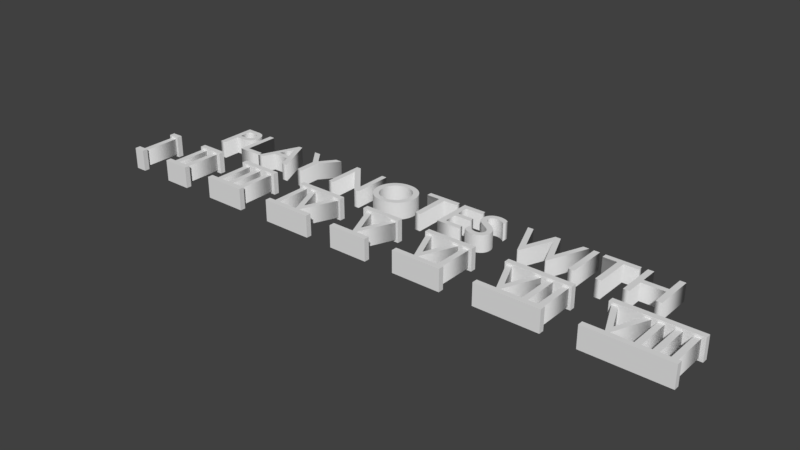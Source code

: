 # Source: Tutorial_1.blend  (saved by Blender 2.79.0; exported with 4.5.12 LTS)
import bpy
from mathutils import Matrix  # noqa: F401  (used for matrix-valued properties, if any)

bpy.ops.wm.read_factory_settings(use_empty=True)
scene = bpy.context.scene
scene.name = 'Scene'

# ---- collections
col_collection_1 = bpy.data.collections.new('Collection 1'); scene.collection.children.link(col_collection_1)

# ---- world
world_world = bpy.data.worlds.new('World'); scene.world = world_world
world_world.color = (0.05088, 0.05088, 0.05088)
world_world.use_sun_shadow = False
world_world.sun_shadow_jitter_overblur = 0.0
world_world.cycles.sampling_method = 'MANUAL'

# ---- meshes
me_cube_016 = bpy.data.meshes.new('Cube.016')
me_cube_016.from_pydata([(-1.0, -1.0, -1.0), (-1.0, -1.0, 1.0), (-1.0, 1.0, -1.0), (-1.0, 1.0, 1.0), (1.0, -1.0, -1.0), (1.0, -1.0, 1.0), (1.0, 1.0, -1.0), (1.0, 1.0, 1.0)], [], [(0, 1, 3, 2), (2, 3, 7, 6), (6, 7, 5, 4), (4, 5, 1, 0), (2, 6, 4, 0), (7, 3, 1, 5)])
me_cube_016.use_remesh_preserve_volume = False
me_cube_016.use_remesh_preserve_attributes = False
me_cube_016.use_mirror_vertex_groups = False
me_cube_016.update()
me_cube_015 = bpy.data.meshes.new('Cube.015')
me_cube_015.from_pydata([(-1.0, -1.0, -1.0), (-1.0, -1.0, 1.0), (-1.0, 1.0, -1.0), (-1.0, 1.0, 1.0), (1.0, -1.0, -1.0), (1.0, -1.0, 1.0), (1.0, 1.0, -1.0), (1.0, 1.0, 1.0)], [], [(0, 1, 3, 2), (2, 3, 7, 6), (6, 7, 5, 4), (4, 5, 1, 0), (2, 6, 4, 0), (7, 3, 1, 5)])
me_cube_015.use_remesh_preserve_volume = False
me_cube_015.use_remesh_preserve_attributes = False
me_cube_015.use_mirror_vertex_groups = False
me_cube_015.update()
me_cube_014 = bpy.data.meshes.new('Cube.014')
me_cube_014.from_pydata([(-1.0, -1.0, -1.0), (-1.0, -1.0, 1.0), (-1.0, 1.0, -1.0), (-1.0, 1.0, 1.0), (1.0, -1.0, -1.0), (1.0, -1.0, 1.0), (1.0, 1.0, -1.0), (1.0, 1.0, 1.0)], [], [(0, 1, 3, 2), (2, 3, 7, 6), (6, 7, 5, 4), (4, 5, 1, 0), (2, 6, 4, 0), (7, 3, 1, 5)])
me_cube_014.use_remesh_preserve_volume = False
me_cube_014.use_remesh_preserve_attributes = False
me_cube_014.use_mirror_vertex_groups = False
me_cube_014.update()
me_cube_013 = bpy.data.meshes.new('Cube.013')
me_cube_013.from_pydata([(-1.0, -1.0, -1.0), (-1.0, -1.0, 1.0), (-1.0, 1.0, -1.0), (-1.0, 1.0, 1.0), (1.0, -1.0, -1.0), (1.0, -1.0, 1.0), (1.0, 1.0, -1.0), (1.0, 1.0, 1.0)], [], [(0, 1, 3, 2), (2, 3, 7, 6), (6, 7, 5, 4), (4, 5, 1, 0), (2, 6, 4, 0), (7, 3, 1, 5)])
me_cube_013.use_remesh_preserve_volume = False
me_cube_013.use_remesh_preserve_attributes = False
me_cube_013.use_mirror_vertex_groups = False
me_cube_013.update()
me_cube_012 = bpy.data.meshes.new('Cube.012')
me_cube_012.from_pydata([(-1.0, -1.0, -1.0), (-1.0, -1.0, 1.0), (-1.0, 1.0, -1.0), (-1.0, 1.0, 1.0), (1.0, -1.0, -1.0), (1.0, -1.0, 1.0), (1.0, 1.0, -1.0), (1.0, 1.0, 1.0)], [], [(0, 1, 3, 2), (2, 3, 7, 6), (6, 7, 5, 4), (4, 5, 1, 0), (2, 6, 4, 0), (7, 3, 1, 5)])
me_cube_012.use_remesh_preserve_volume = False
me_cube_012.use_remesh_preserve_attributes = False
me_cube_012.use_mirror_vertex_groups = False
me_cube_012.update()
me_cube_011 = bpy.data.meshes.new('Cube.011')
me_cube_011.from_pydata([(-1.0, -1.0, -1.0), (-1.0, -1.0, 1.0), (-1.0, 1.0, -1.0), (-1.0, 1.0, 1.0), (1.0, -1.0, -1.0), (1.0, -1.0, 1.0), (1.0, 1.0, -1.0), (1.0, 1.0, 1.0)], [], [(0, 1, 3, 2), (2, 3, 7, 6), (6, 7, 5, 4), (4, 5, 1, 0), (2, 6, 4, 0), (7, 3, 1, 5)])
me_cube_011.use_remesh_preserve_volume = False
me_cube_011.use_remesh_preserve_attributes = False
me_cube_011.use_mirror_vertex_groups = False
me_cube_011.update()
me_cube_010 = bpy.data.meshes.new('Cube.010')
me_cube_010.from_pydata([(-1.0, -1.0, -1.0), (-1.0, -1.0, 1.0), (-1.0, 1.0, -1.0), (-1.0, 1.0, 1.0), (1.0, -1.0, -1.0), (1.0, -1.0, 1.0), (1.0, 1.0, -1.0), (1.0, 1.0, 1.0)], [], [(0, 1, 3, 2), (2, 3, 7, 6), (6, 7, 5, 4), (4, 5, 1, 0), (2, 6, 4, 0), (7, 3, 1, 5)])
me_cube_010.use_remesh_preserve_volume = False
me_cube_010.use_remesh_preserve_attributes = False
me_cube_010.use_mirror_vertex_groups = False
me_cube_010.update()
me_cube_009 = bpy.data.meshes.new('Cube.009')
me_cube_009.from_pydata([(-1.0, -1.0, -1.0), (-1.0, -1.0, 1.0), (-1.0, 1.0, -1.0), (-1.0, 1.0, 1.0), (1.0, -1.0, -1.0), (1.0, -1.0, 1.0), (1.0, 1.0, -1.0), (1.0, 1.0, 1.0)], [], [(0, 1, 3, 2), (2, 3, 7, 6), (6, 7, 5, 4), (4, 5, 1, 0), (2, 6, 4, 0), (7, 3, 1, 5)])
me_cube_009.use_remesh_preserve_volume = False
me_cube_009.use_remesh_preserve_attributes = False
me_cube_009.use_mirror_vertex_groups = False
me_cube_009.update()
me_cube_008 = bpy.data.meshes.new('Cube.008')
me_cube_008.from_pydata([(-1.0, -1.0, -1.0), (-1.0, -1.0, 1.0), (-1.0, 1.0, -1.0), (-1.0, 1.0, 1.0), (1.0, -1.0, -1.0), (1.0, -1.0, 1.0), (1.0, 1.0, -1.0), (1.0, 1.0, 1.0)], [], [(0, 1, 3, 2), (2, 3, 7, 6), (6, 7, 5, 4), (4, 5, 1, 0), (2, 6, 4, 0), (7, 3, 1, 5)])
me_cube_008.use_remesh_preserve_volume = False
me_cube_008.use_remesh_preserve_attributes = False
me_cube_008.use_mirror_vertex_groups = False
me_cube_008.update()
me_cube_007 = bpy.data.meshes.new('Cube.007')
me_cube_007.from_pydata([(-1.0, -1.0, -1.0), (-1.0, -1.0, 1.0), (-1.0, 1.0, -1.0), (-1.0, 1.0, 1.0), (1.0, -1.0, -1.0), (1.0, -1.0, 1.0), (1.0, 1.0, -1.0), (1.0, 1.0, 1.0)], [], [(0, 1, 3, 2), (2, 3, 7, 6), (6, 7, 5, 4), (4, 5, 1, 0), (2, 6, 4, 0), (7, 3, 1, 5)])
me_cube_007.use_remesh_preserve_volume = False
me_cube_007.use_remesh_preserve_attributes = False
me_cube_007.use_mirror_vertex_groups = False
me_cube_007.update()
me_cube_006 = bpy.data.meshes.new('Cube.006')
me_cube_006.from_pydata([(-1.0, -1.0, -1.0), (-1.0, -1.0, 1.0), (-1.0, 1.0, -1.0), (-1.0, 1.0, 1.0), (1.0, -1.0, -1.0), (1.0, -1.0, 1.0), (1.0, 1.0, -1.0), (1.0, 1.0, 1.0)], [], [(0, 1, 3, 2), (2, 3, 7, 6), (6, 7, 5, 4), (4, 5, 1, 0), (2, 6, 4, 0), (7, 3, 1, 5)])
me_cube_006.use_remesh_preserve_volume = False
me_cube_006.use_remesh_preserve_attributes = False
me_cube_006.use_mirror_vertex_groups = False
me_cube_006.update()
me_cube_005 = bpy.data.meshes.new('Cube.005')
me_cube_005.from_pydata([(-1.0, -1.0, -1.0), (-1.0, -1.0, 1.0), (-1.0, 1.0, -1.0), (-1.0, 1.0, 1.0), (1.0, -1.0, -1.0), (1.0, -1.0, 1.0), (1.0, 1.0, -1.0), (1.0, 1.0, 1.0)], [], [(0, 1, 3, 2), (2, 3, 7, 6), (6, 7, 5, 4), (4, 5, 1, 0), (2, 6, 4, 0), (7, 3, 1, 5)])
me_cube_005.use_remesh_preserve_volume = False
me_cube_005.use_remesh_preserve_attributes = False
me_cube_005.use_mirror_vertex_groups = False
me_cube_005.update()
me_cube_004 = bpy.data.meshes.new('Cube.004')
me_cube_004.from_pydata([(-1.0, -1.0, -1.0), (-1.0, -1.0, 1.0), (-1.0, 1.0, -1.0), (-1.0, 1.0, 1.0), (1.0, -1.0, -1.0), (1.0, -1.0, 1.0), (1.0, 1.0, -1.0), (1.0, 1.0, 1.0)], [], [(0, 1, 3, 2), (2, 3, 7, 6), (6, 7, 5, 4), (4, 5, 1, 0), (2, 6, 4, 0), (7, 3, 1, 5)])
me_cube_004.use_remesh_preserve_volume = False
me_cube_004.use_remesh_preserve_attributes = False
me_cube_004.use_mirror_vertex_groups = False
me_cube_004.update()
me_cube_003 = bpy.data.meshes.new('Cube.003')
me_cube_003.from_pydata([(-1.0, -1.0, -1.0), (-1.0, -1.0, 1.0), (-1.0, 1.0, -1.0), (-1.0, 1.0, 1.0), (1.0, -1.0, -1.0), (1.0, -1.0, 1.0), (1.0, 1.0, -1.0), (1.0, 1.0, 1.0)], [], [(0, 1, 3, 2), (2, 3, 7, 6), (6, 7, 5, 4), (4, 5, 1, 0), (2, 6, 4, 0), (7, 3, 1, 5)])
me_cube_003.use_remesh_preserve_volume = False
me_cube_003.use_remesh_preserve_attributes = False
me_cube_003.use_mirror_vertex_groups = False
me_cube_003.update()
me_cube_002 = bpy.data.meshes.new('Cube.002')
me_cube_002.from_pydata([(-1.0, -1.0, -1.0), (-1.0, -1.0, 1.0), (-1.0, 1.0, -1.0), (-1.0, 1.0, 1.0), (1.0, -1.0, -1.0), (1.0, -1.0, 1.0), (1.0, 1.0, -1.0), (1.0, 1.0, 1.0)], [], [(0, 1, 3, 2), (2, 3, 7, 6), (6, 7, 5, 4), (4, 5, 1, 0), (2, 6, 4, 0), (7, 3, 1, 5)])
me_cube_002.use_remesh_preserve_volume = False
me_cube_002.use_remesh_preserve_attributes = False
me_cube_002.use_mirror_vertex_groups = False
me_cube_002.update()
me_cube_001 = bpy.data.meshes.new('Cube.001')
me_cube_001.from_pydata([(-1.0, -1.0, -1.0), (-1.0, -1.0, 1.0), (-1.0, 1.0, -1.0), (-1.0, 1.0, 1.0), (1.0, -1.0, -1.0), (1.0, -1.0, 1.0), (1.0, 1.0, -1.0), (1.0, 1.0, 1.0)], [], [(0, 1, 3, 2), (2, 3, 7, 6), (6, 7, 5, 4), (4, 5, 1, 0), (2, 6, 4, 0), (7, 3, 1, 5)])
me_cube_001.use_remesh_preserve_volume = False
me_cube_001.use_remesh_preserve_attributes = False
me_cube_001.use_mirror_vertex_groups = False
me_cube_001.update()
me_plane = bpy.data.meshes.new('Plane')
me_plane.from_pydata([], [], [])
me_plane.use_remesh_preserve_volume = False
me_plane.use_remesh_preserve_attributes = False
me_plane.use_mirror_vertex_groups = False
me_plane.update()

# ---- curves / text
txt_text_001 = bpy.data.curves.new('Text.001', 'FONT')
txt_text_001.dimensions = '2D'
txt_text_001.body = 'I  II  III  IV  V  VI  VII  VIII'
txt_text_001.use_path_clamp = True
txt_text_001.bevel_resolution = 0
txt_text_001.extrude = 0.145
txt_text_001.offset_x = -5.081
txt_text_001.offset_y = -0.338
txt_text = bpy.data.curves.new('Text', 'FONT')
txt_text.dimensions = '2D'
txt_text.body = 'PLAY NOTES WITH'
txt_text.use_path_clamp = True
txt_text.bevel_resolution = 0
txt_text.extrude = 0.145
txt_text.offset_x = -4.306
txt_text.offset_y = -0.341

# ---- objects
ob_cube_015 = bpy.data.objects.new('Cube.015', me_cube_016)
ob_cube_014 = bpy.data.objects.new('Cube.014', me_cube_015)
ob_cube_013 = bpy.data.objects.new('Cube.013', me_cube_014)
ob_cube_012 = bpy.data.objects.new('Cube.012', me_cube_013)
ob_cube_011 = bpy.data.objects.new('Cube.011', me_cube_012)
ob_cube_010 = bpy.data.objects.new('Cube.010', me_cube_011)
ob_cube_009 = bpy.data.objects.new('Cube.009', me_cube_010)
ob_cube_008 = bpy.data.objects.new('Cube.008', me_cube_009)
ob_cube_007 = bpy.data.objects.new('Cube.007', me_cube_008)
ob_cube_006 = bpy.data.objects.new('Cube.006', me_cube_007)
ob_cube_005 = bpy.data.objects.new('Cube.005', me_cube_006)
ob_cube_004 = bpy.data.objects.new('Cube.004', me_cube_005)
ob_cube_003 = bpy.data.objects.new('Cube.003', me_cube_004)
ob_cube_002 = bpy.data.objects.new('Cube.002', me_cube_003)
ob_cube_001 = bpy.data.objects.new('Cube.001', me_cube_002)
ob_cube = bpy.data.objects.new('Cube', me_cube_001)
ob_plane = bpy.data.objects.new('Plane', me_plane)
ob_text_001 = bpy.data.objects.new('Text.001', txt_text_001)
ob_text = bpy.data.objects.new('Text', txt_text)

# ---- transforms, parenting, visibility, modifiers, constraints
ob_cube_015.location = (7.832, -0.6794, 0.0)
ob_cube_015.scale = (1.228, -0.08332, 0.3303)
ob_cube_015.lineart.crease_threshold = 0.0
ob_cube_014.location = (7.832, -2.019, 0.0)
ob_cube_014.scale = (1.228, -0.08332, 0.3303)
ob_cube_014.lineart.crease_threshold = 0.0
ob_cube_013.location = (4.638, -2.019, 0.0)
ob_cube_013.scale = (0.9721, -0.08332, 0.3303)
ob_cube_013.lineart.crease_threshold = 0.0
ob_cube_012.location = (4.638, -0.6794, 0.0)
ob_cube_012.scale = (0.9721, -0.08332, 0.3303)
ob_cube_012.lineart.crease_threshold = 0.0
ob_cube_011.location = (1.901, -0.6794, 0.0)
ob_cube_011.scale = (0.7549, -0.08332, 0.3303)
ob_cube_011.lineart.crease_threshold = 0.0
ob_cube_010.location = (1.901, -2.019, 0.0)
ob_cube_010.scale = (0.7549, -0.08332, 0.3303)
ob_cube_010.lineart.crease_threshold = 0.0
ob_cube_009.location = (-8.878, -2.019, 0.0)
ob_cube_009.scale = (0.173, -0.08332, 0.3303)
ob_cube_009.lineart.crease_threshold = 0.0
ob_cube_008.location = (-8.878, -0.6794, 0.0)
ob_cube_008.scale = (0.173, -0.08332, 0.3303)
ob_cube_008.lineart.crease_threshold = 0.0
ob_cube_007.location = (-7.189, -0.6794, 0.0)
ob_cube_007.scale = (0.4186, -0.08332, 0.3303)
ob_cube_007.lineart.crease_threshold = 0.0
ob_cube_006.location = (-7.189, -2.019, 0.0)
ob_cube_006.scale = (0.4186, -0.08332, 0.3303)
ob_cube_006.lineart.crease_threshold = 0.0
ob_cube_005.location = (-5.109, -2.019, 0.0)
ob_cube_005.scale = (0.6544, -0.08332, 0.3303)
ob_cube_005.lineart.crease_threshold = 0.0
ob_cube_004.location = (-5.109, -0.6794, 0.0)
ob_cube_004.scale = (0.6544, -0.08332, 0.3303)
ob_cube_004.lineart.crease_threshold = 0.0
ob_cube_003.location = (-2.627, -0.6794, 0.0)
ob_cube_003.scale = (0.7712, -0.08332, 0.3303)
ob_cube_003.lineart.crease_threshold = 0.0
ob_cube_002.location = (-2.627, -2.019, 0.0)
ob_cube_002.scale = (0.7712, -0.08332, 0.3303)
ob_cube_002.lineart.crease_threshold = 0.0
ob_cube_001.location = (-0.3871, -2.019, 0.0)
ob_cube_001.scale = (0.6102, -0.08332, 0.3303)
ob_cube_001.lineart.crease_threshold = 0.0
ob_cube.location = (-0.3871, -0.6794, 0.0)
ob_cube.scale = (0.6102, -0.08332, 0.3303)
ob_cube.lineart.crease_threshold = 0.0
ob_plane.location = (0.0, 0.0, 0.0)
ob_plane.scale = (1.0, 0.1223, 1.0)
ob_plane.lineart.crease_threshold = 0.0
ob_text_001.location = (-0.009101, -1.327, 0.0)
ob_text_001.scale = (1.789, 1.789, 1.789)
ob_text_001.lineart.crease_threshold = 0.0
ob_text.location = (-0.02013, 0.6509, 0.0)
ob_text.scale = (1.789, 1.789, 1.789)
ob_text.lineart.crease_threshold = 0.0

# ---- collection membership
col_collection_1.objects.link(ob_cube_015)
col_collection_1.objects.link(ob_cube_014)
col_collection_1.objects.link(ob_cube_013)
col_collection_1.objects.link(ob_cube_012)
col_collection_1.objects.link(ob_cube_011)
col_collection_1.objects.link(ob_cube_010)
col_collection_1.objects.link(ob_cube_009)
col_collection_1.objects.link(ob_cube_008)
col_collection_1.objects.link(ob_cube_007)
col_collection_1.objects.link(ob_cube_006)
col_collection_1.objects.link(ob_cube_005)
col_collection_1.objects.link(ob_cube_004)
col_collection_1.objects.link(ob_cube_003)
col_collection_1.objects.link(ob_cube_002)
col_collection_1.objects.link(ob_cube_001)
col_collection_1.objects.link(ob_cube)
col_collection_1.objects.link(ob_plane)
col_collection_1.objects.link(ob_text_001)
col_collection_1.objects.link(ob_text)

# ---- scene / render settings (as saved in the file)
scene.frame_start = 1; scene.frame_end = 250; scene.frame_set(1)
scene.render.engine = 'BLENDER_EEVEE_NEXT'
scene.render.resolution_percentage = 50
scene.render.dither_intensity = 0.0
scene.cycles.use_denoising = False
scene.cycles.samples = 128
scene.cycles.sampling_pattern = 'TABULATED_SOBOL'
scene.cycles.use_adaptive_sampling = False
scene.cycles.use_light_tree = False
scene.cycles.blur_glossy = 0.0
scene.cycles.sample_clamp_indirect = 0.0
scene.view_settings.view_transform = 'Standard'
bpy.context.view_layer.update()

# ---- added for rendering (the .blend has no active camera and no usable light): camera, sun
cam_auto = bpy.data.cameras.new('AutoCamera')
cam_auto.lens = 50.0
cam_auto.sensor_width = 36.0
cam_auto.clip_end = 1000.0
ob_auto_camera = bpy.data.objects.new('AutoCamera', cam_auto)
scene.collection.objects.link(ob_auto_camera)
ob_auto_camera.location = (17.0603, -20.8801, 13.6451)
ob_auto_camera.rotation_euler = (1.09748, -7.21219e-08, 0.694738)
scene.camera = ob_auto_camera
light_auto_sun = bpy.data.lights.new('AutoSun', 'SUN')
light_auto_sun.energy = 3.0
light_auto_sun.angle = 0.0523599
ob_auto_sun = bpy.data.objects.new('AutoSun', light_auto_sun)
scene.collection.objects.link(ob_auto_sun)
ob_auto_sun.rotation_euler = (0.872665, 0.174533, 0.523599)
bpy.context.view_layer.update()

